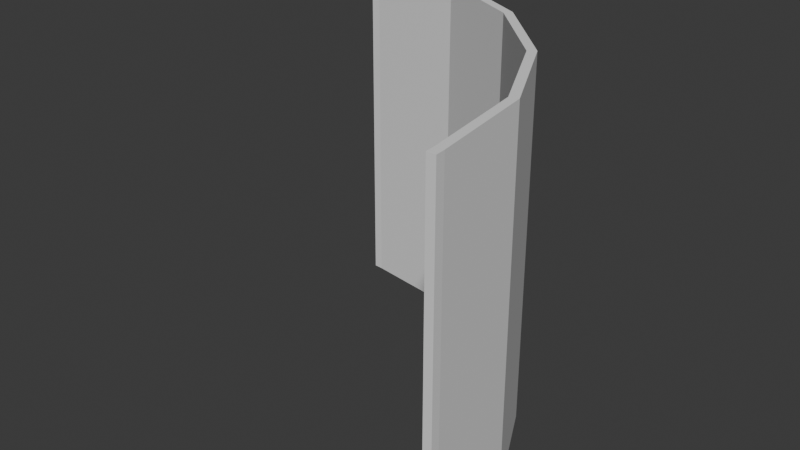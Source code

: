 # Source: FI-001_SmoothCurvedWall.blend  (saved by Blender 4.2.66; exported with 4.5.12 LTS)
import bpy
from mathutils import Matrix  # noqa: F401  (used for matrix-valued properties, if any)

bpy.ops.wm.read_factory_settings(use_empty=True)
scene = bpy.context.scene
scene.name = 'Scene'

# ---- collections
col_collection = bpy.data.collections.new('Collection'); scene.collection.children.link(col_collection)
col_export = bpy.data.collections.new('Export'); scene.collection.children.link(col_export)

# ---- world
world_world = bpy.data.worlds.new('World'); scene.world = world_world
world_world.use_nodes = True; world_world.node_tree.nodes.clear()
_N = world_world.node_tree.nodes; _L = world_world.node_tree.links
n0 = _N.new('ShaderNodeOutputWorld'); n0.name = 'World Output'; n0.location = (300, 300)
n1 = _N.new('ShaderNodeBackground'); n1.name = 'Background'; n1.location = (10, 300)
n1.inputs[0].default_value = (0.05088, 0.05088, 0.05088, 1.0)
_L.new(n1.outputs[0], n0.inputs[0])
n0.is_active_output = True
world_world.color = (0.05088, 0.05088, 0.05088)
world_world.sun_shadow_jitter_overblur = 0.0

# ---- meshes
me_cube_001 = bpy.data.meshes.new('Cube.001')
me_cube_001.from_pydata([(-2.0, 1.952, 0.0), (-2.0, 2.0, 0.0), (-0.0476, 0.0, 0.0), (0.0, 0.0, 0.0), (-0.136, 0.6369, 0.0), (-0.09018, 0.6518, 0.0), (-0.4064, 1.168, 0.0), (-0.3674, 1.196, 0.0), (-0.8275, 1.589, 0.0), (-0.7992, 1.628, 0.0), (-1.358, 1.859, 0.0), (-1.343, 1.905, 0.0), (-2.0, 2.0, 2.0), (-2.0, 1.952, 2.0), (0.0, 0.0, 2.0), (-0.0476, 0.0, 2.0), (-0.09018, 0.6518, 2.0), (-0.136, 0.6369, 2.0), (-0.3674, 1.196, 2.0), (-0.4064, 1.168, 2.0), (-0.7992, 1.628, 2.0), (-0.8275, 1.589, 2.0), (-1.343, 1.905, 2.0), (-1.358, 1.859, 2.0), (-0.4064, 1.168, 1.95), (-0.3674, 1.196, 1.95), (0.0, 0.0, 1.95), (-0.0476, 0.0, 1.95), (-0.136, 0.6369, 1.95), (-0.09018, 0.6518, 1.95), (-1.358, 1.859, 1.95), (-1.343, 1.905, 1.95), (-2.0, 2.0, 1.95), (-2.0, 1.952, 1.95), (-0.8275, 1.589, 1.95), (-0.7992, 1.628, 1.95), (-2.0, 2.0, 0.05), (-2.0, 1.952, 0.05), (-0.8275, 1.589, 0.05), (-0.7992, 1.628, 0.05), (-0.4064, 1.168, 0.05), (-0.3674, 1.196, 0.05), (0.0, 0.0, 0.05), (-0.0476, 0.0, 0.05), (-0.136, 0.6369, 0.05), (-0.09018, 0.6518, 0.05), (-1.358, 1.859, 0.05), (-1.343, 1.905, 0.05), (-1.946, 1.948, 0.0), (-1.945, 1.995, 0.0), (-1.945, 1.995, 2.0), (-1.946, 1.948, 2.0), (-1.945, 1.995, 1.95), (-1.945, 1.995, 0.05), (-1.946, 1.948, 1.95), (-1.946, 1.948, 0.05), (-0.05202, 0.0538, 1.95), (-0.05202, 0.0538, 0.05), (-0.05202, 0.0538, 0.0), (-0.004509, 0.05454, 0.0), (-0.004509, 0.05454, 2.0), (-0.05202, 0.0538, 2.0), (-0.004509, 0.05454, 1.95), (-0.004509, 0.05454, 0.05)], [], [(48, 0, 1, 49), (8, 10, 11, 9), (6, 8, 9, 7), (4, 6, 7, 5), (50, 12, 13, 51), (20, 22, 23, 21), (18, 20, 21, 19), (16, 18, 19, 17), (36, 1, 0, 37), (26, 14, 15, 27), (38, 8, 6, 40), (39, 41, 7, 9), (40, 6, 4, 44), (41, 45, 5, 7), (22, 50, 51, 23), (57, 58, 2, 43), (63, 42, 3, 59), (46, 10, 8, 38), (47, 39, 9, 11), (41, 39, 35, 25), (47, 46, 30, 31), (51, 54, 30, 23), (12, 32, 33, 13), (21, 34, 24, 19), (20, 18, 25, 35), (19, 24, 28, 17), (18, 16, 29, 25), (55, 48, 10, 46), (61, 56, 27, 15), (60, 14, 26, 62), (23, 30, 34, 21), (22, 20, 35, 31), (3, 42, 43, 2), (32, 36, 37, 33), (53, 47, 11, 49), (50, 22, 31, 52), (39, 47, 31, 35), (38, 40, 24, 34), (28, 24, 40, 44), (56, 28, 44, 57), (25, 29, 45, 41), (5, 45, 63, 59), (10, 48, 49, 11), (33, 37, 55, 54), (37, 0, 48, 55), (36, 53, 49, 1), (13, 33, 54, 51), (12, 50, 52, 32), (2, 58, 59, 3), (14, 60, 61, 15), (57, 56, 62, 63), (29, 62, 63, 45), (60, 16, 17, 61), (29, 16, 60, 62), (17, 28, 56, 61), (62, 26, 42, 63), (27, 43, 42, 26), (27, 56, 57, 43), (44, 4, 58, 57), (5, 59, 58, 4), (52, 53, 36, 32), (52, 54, 55, 53), (55, 46, 30, 54), (47, 53, 52, 31), (28, 29, 45, 44), (24, 25, 41, 40), (39, 38, 34, 35), (46, 38, 34, 30)])
_uv = me_cube_001.uv_layers.new(name='UVMap')
_uv.uv.foreach_set('vector', [0.0, 0.0, 0.0, 0.0, 0.0, 0.0, 0.0, 0.0, 0.0, 0.0, 0.0, 0.0, 0.0, 0.0, 0.0, 0.0, 0.0, 0.0, 0.0, 0.0, 0.0, 0.0, 0.0, 0.0, 0.0, 0.0, 0.0, 0.0, 0.0, 0.0, 0.0, 0.0, 0.0, 0.0, 0.0, 0.0, 0.0, 0.0, 0.0, 0.0, 0.0, 0.0, 0.0, 0.0, 0.0, 0.0, 0.0, 0.0, 0.0, 0.0, 0.0, 0.0, 0.0, 0.0, 0.0, 0.0, 0.0, 0.0, 0.0, 0.0, 0.0, 0.0, 0.0, 0.0, 0.0, 0.0, 0.0, 0.0, 0.0, 0.0, 0.0, 0.0, 0.0, 0.0, 0.0, 0.0, 0.0, 0.0, 0.0, 0.0, 0.0, 0.0, 0.0, 0.0, 0.0, 0.0, 0.0, 0.0, 0.0, 0.0, 0.0, 0.0, 0.0, 0.0, 0.0, 0.0, 0.0, 0.0, 0.0, 0.0, 0.0, 0.0, 0.0, 0.0, 0.0, 0.0, 0.0, 0.0, 0.0, 0.0, 0.0, 0.0, 0.0, 0.0, 0.0, 0.0, 0.0, 0.0, 0.0, 0.0, 0.0, 0.0, 0.0, 0.0, 0.0, 0.0, 0.0, 0.0, 0.0, 0.0, 0.0, 0.0, 0.0, 0.0, 0.0, 0.0, 0.0, 0.0, 0.0, 0.0, 0.0, 0.0, 0.0, 0.0, 0.0, 0.0, 0.0, 0.0, 0.0, 0.0, 0.0, 0.0, 0.0, 0.0, 0.0, 0.0, 0.0, 0.0, 0.0, 0.0, 0.0, 0.0, 0.0, 0.0, 0.0, 0.0, 0.0, 0.0, 0.0, 0.0, 0.0, 0.0, 0.0, 0.0, 0.0, 0.0, 0.0, 0.0, 0.0, 0.0, 0.0, 0.0, 0.0, 0.0, 0.0, 0.0, 0.0, 0.0, 0.0, 0.0, 0.0, 0.0, 0.0, 0.0, 0.0, 0.0, 0.0, 0.0, 0.0, 0.0, 0.0, 0.0, 0.0, 0.0, 0.0, 0.0, 0.0, 0.0, 0.0, 0.0, 0.0, 0.0, 0.0, 0.0, 0.0, 0.0, 0.0, 0.0, 0.0, 0.0, 0.0, 0.0, 0.0, 0.0, 0.0, 0.0, 0.0, 0.0, 0.0, 0.0, 0.0, 0.0, 0.0, 0.0, 0.0, 0.0, 0.0, 0.0, 0.0, 0.0, 0.0, 0.0, 0.0, 0.0, 0.0, 0.0, 0.0, 0.0, 0.0, 0.0, 0.0, 0.0, 0.0, 0.0, 0.0, 0.0, 0.0, 0.0, 0.0, 0.0, 0.0, 0.0, 0.0, 0.0, 0.0, 0.0, 0.0, 0.0, 0.0, 0.0, 0.0, 0.0, 0.0, 0.0, 0.0, 0.0, 0.0, 0.0, 0.0, 0.0, 0.0, 0.0, 0.0, 0.0, 0.0, 0.0, 0.0, 0.0, 0.0, 0.0, 0.0, 0.0, 0.0, 0.0, 0.0, 0.0, 0.0, 0.0, 0.0, 0.0, 0.0, 0.0, 0.0, 0.0, 0.0, 0.0, 0.0, 0.0, 0.0, 0.0, 0.0, 0.0, 0.0, 0.0, 0.0, 0.0, 0.0, 0.0, 0.0, 0.0, 0.0, 0.0, 0.0, 0.0, 0.0, 0.0, 0.0, 0.0, 0.0, 0.0, 0.0, 0.0, 0.0, 0.0, 0.0, 0.0, 0.0, 0.0, 0.0, 0.0, 0.0, 0.0, 0.0, 0.0, 0.0, 0.0, 0.0, 0.0, 0.0, 0.0, 0.0, 0.0, 0.0, 0.0, 0.0, 0.0, 0.0, 0.0, 0.0, 0.0, 0.0, 0.0, 0.0, 0.0, 0.0, 0.0, 0.0, 0.0, 0.0, 0.0, 0.0, 0.0, 0.0, 0.0, 0.0, 0.0, 0.0, 0.0, 0.0, 0.0, 0.0, 0.0, 0.0, 0.0, 0.0, 0.0, 0.0, 0.0, 0.0, 0.0, 0.0, 0.0, 0.0, 0.0, 0.0, 0.0, 0.0, 0.0, 0.0, 0.0, 0.0, 0.0, 0.0, 0.0, 0.0, 0.0, 0.0, 0.0, 0.0, 0.0, 0.0, 0.0, 0.0, 0.0, 0.0, 0.0, 0.0, 0.0, 0.0, 0.0, 0.0, 0.0, 0.0, 0.0, 0.0, 0.0, 0.0, 0.0, 0.0, 0.0, 0.0, 0.0, 0.0, 0.0, 0.0, 0.0, 0.0, 0.0, 0.0, 0.0, 0.0, 0.0, 0.0, 0.0, 0.0, 0.0, 0.0, 0.0, 0.0, 0.0, 0.0, 0.0, 0.0, 0.0, 0.0, 0.0, 0.0, 0.0, 0.0, 0.0, 0.0, 0.0, 0.0, 0.0, 0.0, 0.0, 0.0, 0.0, 0.0, 0.0, 0.0, 0.0, 0.0, 0.0, 0.0, 0.0, 0.0, 0.0, 0.0, 0.0, 0.0, 0.0, 0.0, 0.0, 0.0, 0.0, 0.0, 0.0, 0.0, 0.0, 0.0, 0.0, 0.0, 0.0, 0.0, 0.0, 0.0, 0.0, 0.0, 0.0, 0.0, 0.0, 0.0, 0.0, 0.0, 0.0, 0.0, 0.0, 0.0, 0.0, 0.0, 0.0, 0.0, 0.0, 0.0, 0.0, 0.0, 0.0, 0.0, 0.0, 0.0, 0.0, 0.0, 0.0, 0.0, 0.0, 0.0, 0.0, 0.0, 0.0, 0.0, 0.0, 0.0, 0.0, 0.0, 0.0, 0.0, 0.0, 0.0, 0.0, 0.0, 0.0, 0.0, 0.0])
me_cube_001.update()

# ---- objects
ob_smoothcurvedwall = bpy.data.objects.new('SmoothCurvedWall', me_cube_001)

# ---- transforms, parenting, visibility, modifiers, constraints
ob_smoothcurvedwall.location = (0.0, 0.0, 0.0)

# ---- collection membership
col_export.objects.link(ob_smoothcurvedwall)

# ---- scene / render settings (as saved in the file)
scene.frame_start = 1; scene.frame_end = 250; scene.frame_set(1)
scene.render.engine = 'BLENDER_EEVEE_NEXT'
bpy.context.view_layer.update()

# ---- added for rendering (the .blend has no active camera and no usable light): camera, sun
cam_auto = bpy.data.cameras.new('AutoCamera')
cam_auto.lens = 50.0
cam_auto.sensor_width = 36.0
cam_auto.clip_end = 1000.0
ob_auto_camera = bpy.data.objects.new('AutoCamera', cam_auto)
scene.collection.objects.link(ob_auto_camera)
ob_auto_camera.location = (2.20507, -2.84609, 3.56406)
ob_auto_camera.rotation_euler = (1.09748, -7.21219e-08, 0.694738)
scene.camera = ob_auto_camera
light_auto_sun = bpy.data.lights.new('AutoSun', 'SUN')
light_auto_sun.energy = 3.0
light_auto_sun.angle = 0.0523599
ob_auto_sun = bpy.data.objects.new('AutoSun', light_auto_sun)
scene.collection.objects.link(ob_auto_sun)
ob_auto_sun.rotation_euler = (0.872665, 0.174533, 0.523599)
bpy.context.view_layer.update()
